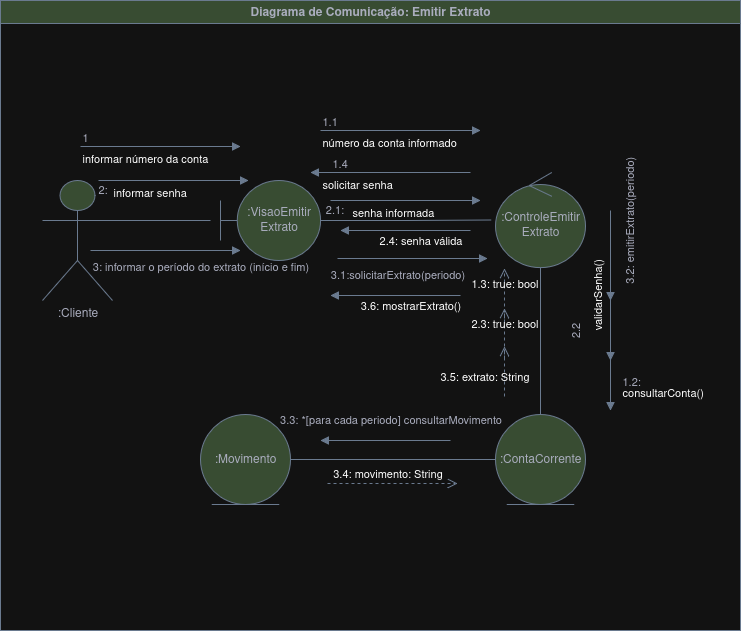

The diagram above was exported from draw.io. Its source (the exported page's mxGraphModel, read from the mxfile embedded in the PNG):
<mxGraphModel dx="489" dy="286" grid="0" gridSize="10" guides="1" tooltips="1" connect="1" arrows="1" fold="1" page="1" pageScale="1" pageWidth="850" pageHeight="1100" math="0" shadow="0">
  <root>
    <mxCell id="0" />
    <mxCell id="1" parent="0" />
    <mxCell id="vB_zjIEsu7IxsmcTZe2X-1" value="&lt;div&gt;:VisaoEmitir&lt;/div&gt;&lt;div&gt;Extrato&lt;/div&gt;" style="shape=umlBoundary;whiteSpace=wrap;html=1;labelBackgroundColor=none;fillColor=#B2C9AB;strokeColor=#788AA3;fontColor=#46495D;" parent="1" vertex="1">
      <mxGeometry x="270" y="260" width="100" height="80" as="geometry" />
    </mxCell>
    <mxCell id="vB_zjIEsu7IxsmcTZe2X-15" style="edgeStyle=orthogonalEdgeStyle;rounded=0;orthogonalLoop=1;jettySize=auto;html=1;entryX=0.5;entryY=0;entryDx=0;entryDy=0;endArrow=none;endFill=0;labelBackgroundColor=none;strokeColor=#788AA3;fontColor=default;" parent="1" source="vB_zjIEsu7IxsmcTZe2X-2" target="vB_zjIEsu7IxsmcTZe2X-3" edge="1">
      <mxGeometry relative="1" as="geometry" />
    </mxCell>
    <mxCell id="vB_zjIEsu7IxsmcTZe2X-2" value="&lt;div&gt;:ControleEmitir&lt;/div&gt;&lt;div&gt;Extrato&lt;/div&gt;" style="ellipse;shape=umlControl;whiteSpace=wrap;html=1;labelBackgroundColor=none;fillColor=#B2C9AB;strokeColor=#788AA3;fontColor=#46495D;" parent="1" vertex="1">
      <mxGeometry x="545" y="252" width="90" height="95" as="geometry" />
    </mxCell>
    <mxCell id="vB_zjIEsu7IxsmcTZe2X-3" value=":ContaCorrente" style="ellipse;shape=umlEntity;whiteSpace=wrap;html=1;labelBackgroundColor=none;fillColor=#B2C9AB;strokeColor=#788AA3;fontColor=#46495D;" parent="1" vertex="1">
      <mxGeometry x="545" y="494" width="90" height="90" as="geometry" />
    </mxCell>
    <mxCell id="vB_zjIEsu7IxsmcTZe2X-12" style="edgeStyle=orthogonalEdgeStyle;rounded=0;orthogonalLoop=1;jettySize=auto;html=1;exitX=1;exitY=0.3333333333333333;exitDx=0;exitDy=0;exitPerimeter=0;endArrow=none;endFill=0;labelBackgroundColor=none;strokeColor=#788AA3;fontColor=default;" parent="1" source="vB_zjIEsu7IxsmcTZe2X-4" edge="1">
      <mxGeometry relative="1" as="geometry">
        <mxPoint x="260" y="300" as="targetPoint" />
      </mxGeometry>
    </mxCell>
    <mxCell id="vB_zjIEsu7IxsmcTZe2X-4" value=":Cliente" style="shape=umlActor;verticalLabelPosition=bottom;verticalAlign=top;html=1;labelBackgroundColor=none;fillColor=#B2C9AB;strokeColor=#788AA3;fontColor=#46495D;" parent="1" vertex="1">
      <mxGeometry x="92" y="260" width="70" height="120" as="geometry" />
    </mxCell>
    <mxCell id="vB_zjIEsu7IxsmcTZe2X-14" style="edgeStyle=orthogonalEdgeStyle;rounded=0;orthogonalLoop=1;jettySize=auto;html=1;entryX=-0.043;entryY=0.5;entryDx=0;entryDy=0;entryPerimeter=0;endArrow=none;endFill=0;labelBackgroundColor=none;strokeColor=#788AA3;fontColor=default;" parent="1" source="vB_zjIEsu7IxsmcTZe2X-1" target="vB_zjIEsu7IxsmcTZe2X-2" edge="1">
      <mxGeometry relative="1" as="geometry" />
    </mxCell>
    <mxCell id="vB_zjIEsu7IxsmcTZe2X-18" value="informar número da conta" style="endArrow=block;endFill=1;html=1;edgeStyle=orthogonalEdgeStyle;align=left;verticalAlign=top;rounded=0;labelBackgroundColor=none;strokeColor=#788AA3;fontColor=default;" parent="1" edge="1">
      <mxGeometry x="-1" relative="1" as="geometry">
        <mxPoint x="130" y="226" as="sourcePoint" />
        <mxPoint x="290" y="226" as="targetPoint" />
      </mxGeometry>
    </mxCell>
    <mxCell id="vB_zjIEsu7IxsmcTZe2X-19" value="1" style="edgeLabel;resizable=0;html=1;align=left;verticalAlign=bottom;labelBackgroundColor=none;fontColor=#46495D;" parent="vB_zjIEsu7IxsmcTZe2X-18" connectable="0" vertex="1">
      <mxGeometry x="-1" relative="1" as="geometry" />
    </mxCell>
    <mxCell id="vB_zjIEsu7IxsmcTZe2X-20" value="número da conta informado" style="endArrow=block;endFill=1;html=1;edgeStyle=orthogonalEdgeStyle;align=left;verticalAlign=top;rounded=0;labelBackgroundColor=none;strokeColor=#788AA3;fontColor=default;" parent="1" edge="1">
      <mxGeometry x="-1" relative="1" as="geometry">
        <mxPoint x="370" y="210" as="sourcePoint" />
        <mxPoint x="530" y="210" as="targetPoint" />
      </mxGeometry>
    </mxCell>
    <mxCell id="vB_zjIEsu7IxsmcTZe2X-21" value="1.1" style="edgeLabel;resizable=0;html=1;align=left;verticalAlign=bottom;labelBackgroundColor=none;fontColor=#46495D;" parent="vB_zjIEsu7IxsmcTZe2X-20" connectable="0" vertex="1">
      <mxGeometry x="-1" relative="1" as="geometry" />
    </mxCell>
    <mxCell id="vB_zjIEsu7IxsmcTZe2X-23" value="consultarConta()" style="endArrow=block;endFill=1;html=1;edgeStyle=orthogonalEdgeStyle;align=left;verticalAlign=top;rounded=0;horizontal=1;labelBackgroundColor=none;strokeColor=#788AA3;fontColor=default;" parent="1" edge="1">
      <mxGeometry x="0.625" y="10" relative="1" as="geometry">
        <mxPoint x="660" y="330" as="sourcePoint" />
        <mxPoint x="660" y="490" as="targetPoint" />
        <mxPoint as="offset" />
      </mxGeometry>
    </mxCell>
    <mxCell id="vB_zjIEsu7IxsmcTZe2X-24" value="1.2:" style="edgeLabel;resizable=0;html=1;align=left;verticalAlign=bottom;labelBackgroundColor=none;fontColor=#46495D;" parent="vB_zjIEsu7IxsmcTZe2X-23" connectable="0" vertex="1">
      <mxGeometry x="-1" relative="1" as="geometry">
        <mxPoint x="10" y="140" as="offset" />
      </mxGeometry>
    </mxCell>
    <mxCell id="vB_zjIEsu7IxsmcTZe2X-26" value="1.3: true: bool" style="html=1;verticalAlign=bottom;endArrow=open;dashed=1;endSize=8;curved=0;rounded=0;labelBackgroundColor=none;strokeColor=#788AA3;fontColor=default;" parent="1" edge="1">
      <mxGeometry relative="1" as="geometry">
        <mxPoint x="554" y="398" as="sourcePoint" />
        <mxPoint x="554" y="348" as="targetPoint" />
      </mxGeometry>
    </mxCell>
    <mxCell id="vB_zjIEsu7IxsmcTZe2X-27" value="solicitar senha" style="endArrow=block;endFill=1;html=1;edgeStyle=orthogonalEdgeStyle;align=left;verticalAlign=top;rounded=0;anchorPointDirection=1;labelBackgroundColor=none;strokeColor=#788AA3;fontColor=default;" parent="1" edge="1">
      <mxGeometry x="0.875" relative="1" as="geometry">
        <mxPoint x="520" y="252" as="sourcePoint" />
        <mxPoint x="360" y="252" as="targetPoint" />
        <mxPoint as="offset" />
      </mxGeometry>
    </mxCell>
    <mxCell id="vB_zjIEsu7IxsmcTZe2X-28" value="1.4" style="edgeLabel;resizable=0;html=1;align=left;verticalAlign=bottom;labelBackgroundColor=none;fontColor=#46495D;" parent="vB_zjIEsu7IxsmcTZe2X-27" connectable="0" vertex="1">
      <mxGeometry x="-1" relative="1" as="geometry">
        <mxPoint x="-140" as="offset" />
      </mxGeometry>
    </mxCell>
    <mxCell id="vB_zjIEsu7IxsmcTZe2X-29" value="informar senha" style="endArrow=block;endFill=1;html=1;edgeStyle=orthogonalEdgeStyle;align=left;verticalAlign=top;rounded=0;labelBackgroundColor=none;strokeColor=#788AA3;fontColor=default;" parent="1" edge="1">
      <mxGeometry x="-0.8267" relative="1" as="geometry">
        <mxPoint x="148" y="260" as="sourcePoint" />
        <mxPoint x="298" y="260" as="targetPoint" />
        <mxPoint as="offset" />
      </mxGeometry>
    </mxCell>
    <mxCell id="vB_zjIEsu7IxsmcTZe2X-31" value="2:" style="edgeLabel;html=1;align=center;verticalAlign=middle;resizable=0;points=[];labelBackgroundColor=none;fontColor=#46495D;" parent="vB_zjIEsu7IxsmcTZe2X-29" vertex="1" connectable="0">
      <mxGeometry x="-0.95" y="5" relative="1" as="geometry">
        <mxPoint y="15" as="offset" />
      </mxGeometry>
    </mxCell>
    <mxCell id="vB_zjIEsu7IxsmcTZe2X-32" value="senha informada" style="endArrow=block;endFill=1;html=1;edgeStyle=orthogonalEdgeStyle;align=left;verticalAlign=top;rounded=0;labelBackgroundColor=none;strokeColor=#788AA3;fontColor=default;" parent="1" edge="1">
      <mxGeometry x="-0.7333" relative="1" as="geometry">
        <mxPoint x="380" y="280" as="sourcePoint" />
        <mxPoint x="530" y="280" as="targetPoint" />
        <mxPoint as="offset" />
      </mxGeometry>
    </mxCell>
    <mxCell id="vB_zjIEsu7IxsmcTZe2X-33" value="2.1:" style="edgeLabel;html=1;align=center;verticalAlign=middle;resizable=0;points=[];labelBackgroundColor=none;fontColor=#46495D;" parent="vB_zjIEsu7IxsmcTZe2X-32" vertex="1" connectable="0">
      <mxGeometry x="-0.95" y="5" relative="1" as="geometry">
        <mxPoint y="15" as="offset" />
      </mxGeometry>
    </mxCell>
    <mxCell id="vB_zjIEsu7IxsmcTZe2X-34" value="validarSenha()" style="endArrow=block;endFill=1;html=1;edgeStyle=orthogonalEdgeStyle;align=left;verticalAlign=top;rounded=0;horizontal=0;labelBackgroundColor=none;strokeColor=#788AA3;fontColor=default;" parent="1" edge="1">
      <mxGeometry x="0.3846" y="-20" relative="1" as="geometry">
        <mxPoint x="660" y="320" as="sourcePoint" />
        <mxPoint x="660" y="440" as="targetPoint" />
        <mxPoint as="offset" />
      </mxGeometry>
    </mxCell>
    <mxCell id="vB_zjIEsu7IxsmcTZe2X-35" value="2.2" style="edgeLabel;resizable=0;html=1;align=left;verticalAlign=bottom;horizontal=0;labelBackgroundColor=none;fontColor=#46495D;" parent="vB_zjIEsu7IxsmcTZe2X-34" connectable="0" vertex="1">
      <mxGeometry x="-1" relative="1" as="geometry">
        <mxPoint x="-25" y="100" as="offset" />
      </mxGeometry>
    </mxCell>
    <mxCell id="vB_zjIEsu7IxsmcTZe2X-36" value="2.3: true: bool" style="html=1;verticalAlign=bottom;endArrow=open;dashed=1;endSize=8;curved=0;rounded=0;labelBackgroundColor=none;strokeColor=#788AA3;fontColor=default;" parent="1" edge="1">
      <mxGeometry relative="1" as="geometry">
        <mxPoint x="554" y="438" as="sourcePoint" />
        <mxPoint x="554" y="388" as="targetPoint" />
      </mxGeometry>
    </mxCell>
    <mxCell id="vB_zjIEsu7IxsmcTZe2X-37" value="2.4: senha válida" style="html=1;verticalAlign=bottom;endArrow=block;curved=0;rounded=0;endFill=1;labelBackgroundColor=none;strokeColor=#788AA3;fontColor=default;" parent="1" edge="1">
      <mxGeometry x="-0.2308" y="20" relative="1" as="geometry">
        <mxPoint x="520" y="310" as="sourcePoint" />
        <mxPoint x="390" y="310" as="targetPoint" />
        <mxPoint as="offset" />
      </mxGeometry>
    </mxCell>
    <mxCell id="vB_zjIEsu7IxsmcTZe2X-38" value="" style="endArrow=block;endFill=1;html=1;edgeStyle=orthogonalEdgeStyle;align=left;verticalAlign=top;rounded=0;labelBackgroundColor=none;strokeColor=#788AA3;fontColor=default;" parent="1" edge="1">
      <mxGeometry x="-0.8267" relative="1" as="geometry">
        <mxPoint x="140" y="330" as="sourcePoint" />
        <mxPoint x="290" y="330" as="targetPoint" />
        <mxPoint as="offset" />
      </mxGeometry>
    </mxCell>
    <mxCell id="vB_zjIEsu7IxsmcTZe2X-39" value="3: informar o período do extrato (início e fim)" style="edgeLabel;html=1;align=center;verticalAlign=middle;resizable=0;points=[];labelBackgroundColor=none;fontColor=#46495D;" parent="vB_zjIEsu7IxsmcTZe2X-38" vertex="1" connectable="0">
      <mxGeometry x="-0.95" y="5" relative="1" as="geometry">
        <mxPoint x="106" y="22" as="offset" />
      </mxGeometry>
    </mxCell>
    <mxCell id="vB_zjIEsu7IxsmcTZe2X-41" value="" style="endArrow=block;endFill=1;html=1;edgeStyle=orthogonalEdgeStyle;align=left;verticalAlign=top;rounded=0;labelBackgroundColor=none;strokeColor=#788AA3;fontColor=default;" parent="1" edge="1">
      <mxGeometry x="-0.8267" relative="1" as="geometry">
        <mxPoint x="660" y="290" as="sourcePoint" />
        <mxPoint x="660" y="380" as="targetPoint" />
        <mxPoint as="offset" />
      </mxGeometry>
    </mxCell>
    <mxCell id="vB_zjIEsu7IxsmcTZe2X-42" value="3.2: emitirExtrato(periodo)" style="edgeLabel;html=1;align=center;verticalAlign=middle;resizable=0;points=[];horizontal=0;labelBackgroundColor=none;fontColor=#46495D;" parent="vB_zjIEsu7IxsmcTZe2X-41" vertex="1" connectable="0">
      <mxGeometry x="-0.95" y="5" relative="1" as="geometry">
        <mxPoint x="15" y="8" as="offset" />
      </mxGeometry>
    </mxCell>
    <mxCell id="vB_zjIEsu7IxsmcTZe2X-43" value="" style="endArrow=block;endFill=1;html=1;edgeStyle=orthogonalEdgeStyle;align=left;verticalAlign=top;rounded=0;labelBackgroundColor=none;strokeColor=#788AA3;fontColor=default;" parent="1" edge="1">
      <mxGeometry x="-0.8267" relative="1" as="geometry">
        <mxPoint x="387" y="338" as="sourcePoint" />
        <mxPoint x="537" y="338" as="targetPoint" />
        <mxPoint as="offset" />
      </mxGeometry>
    </mxCell>
    <mxCell id="vB_zjIEsu7IxsmcTZe2X-44" value="3.1:solicitarExtrato(periodo)" style="edgeLabel;html=1;align=center;verticalAlign=middle;resizable=0;points=[];labelBackgroundColor=none;fontColor=#46495D;" parent="vB_zjIEsu7IxsmcTZe2X-43" vertex="1" connectable="0">
      <mxGeometry x="-0.95" y="5" relative="1" as="geometry">
        <mxPoint x="56" y="22" as="offset" />
      </mxGeometry>
    </mxCell>
    <mxCell id="vB_zjIEsu7IxsmcTZe2X-45" value="3.5: extrato: String" style="html=1;verticalAlign=bottom;endArrow=open;dashed=1;endSize=8;curved=0;rounded=0;labelBackgroundColor=none;strokeColor=#788AA3;fontColor=default;" parent="1" edge="1">
      <mxGeometry x="-0.6" y="20" relative="1" as="geometry">
        <mxPoint x="554" y="476" as="sourcePoint" />
        <mxPoint x="554" y="426" as="targetPoint" />
        <mxPoint as="offset" />
      </mxGeometry>
    </mxCell>
    <mxCell id="vB_zjIEsu7IxsmcTZe2X-46" value="3.6: mostrarExtrato()" style="html=1;verticalAlign=bottom;endArrow=block;curved=0;rounded=0;endFill=1;labelBackgroundColor=none;strokeColor=#788AA3;fontColor=default;" parent="1" edge="1">
      <mxGeometry x="-0.2308" y="20" relative="1" as="geometry">
        <mxPoint x="510" y="375" as="sourcePoint" />
        <mxPoint x="380" y="375" as="targetPoint" />
        <mxPoint as="offset" />
      </mxGeometry>
    </mxCell>
    <mxCell id="QRhD1eOPLuxuHArNt3kf-4" style="edgeStyle=orthogonalEdgeStyle;rounded=0;orthogonalLoop=1;jettySize=auto;html=1;exitX=1;exitY=0.5;exitDx=0;exitDy=0;entryX=0;entryY=0.5;entryDx=0;entryDy=0;endArrow=none;endFill=0;labelBackgroundColor=none;strokeColor=#788AA3;fontColor=default;" edge="1" parent="1" source="QRhD1eOPLuxuHArNt3kf-1" target="vB_zjIEsu7IxsmcTZe2X-3">
      <mxGeometry relative="1" as="geometry" />
    </mxCell>
    <mxCell id="QRhD1eOPLuxuHArNt3kf-1" value=":Movimento" style="ellipse;shape=umlEntity;whiteSpace=wrap;html=1;labelBackgroundColor=none;fillColor=#B2C9AB;strokeColor=#788AA3;fontColor=#46495D;" vertex="1" parent="1">
      <mxGeometry x="250" y="494" width="90" height="90" as="geometry" />
    </mxCell>
    <mxCell id="QRhD1eOPLuxuHArNt3kf-5" value="" style="endArrow=block;endFill=1;html=1;edgeStyle=orthogonalEdgeStyle;align=left;verticalAlign=top;rounded=0;labelBackgroundColor=none;strokeColor=#788AA3;fontColor=default;" edge="1" parent="1">
      <mxGeometry x="-0.8267" relative="1" as="geometry">
        <mxPoint x="500" y="520" as="sourcePoint" />
        <mxPoint x="370" y="520" as="targetPoint" />
        <mxPoint as="offset" />
        <Array as="points">
          <mxPoint x="500" y="520" />
        </Array>
      </mxGeometry>
    </mxCell>
    <mxCell id="QRhD1eOPLuxuHArNt3kf-6" value="3.3: *[para cada periodo] consultarMovimento" style="edgeLabel;html=1;align=center;verticalAlign=middle;resizable=0;points=[];horizontal=1;labelBackgroundColor=none;fontColor=#46495D;" vertex="1" connectable="0" parent="QRhD1eOPLuxuHArNt3kf-5">
      <mxGeometry x="-0.95" y="5" relative="1" as="geometry">
        <mxPoint x="-57" y="-25" as="offset" />
      </mxGeometry>
    </mxCell>
    <mxCell id="QRhD1eOPLuxuHArNt3kf-7" value="3.4: movimento: String" style="html=1;verticalAlign=bottom;endArrow=open;dashed=1;endSize=8;curved=0;rounded=0;labelBackgroundColor=none;strokeColor=#788AA3;fontColor=default;" edge="1" parent="1">
      <mxGeometry x="-0.0769" relative="1" as="geometry">
        <mxPoint x="377" y="563" as="sourcePoint" />
        <mxPoint x="507" y="563" as="targetPoint" />
        <mxPoint as="offset" />
      </mxGeometry>
    </mxCell>
    <mxCell id="QRhD1eOPLuxuHArNt3kf-9" value="Diagrama de Comunicação: Emitir Extrato" style="swimlane;whiteSpace=wrap;html=1;startSize=23;labelBackgroundColor=none;fillColor=#B2C9AB;strokeColor=#788AA3;fontColor=#46495D;" vertex="1" parent="1">
      <mxGeometry x="50" y="80" width="740" height="630" as="geometry" />
    </mxCell>
  </root>
</mxGraphModel>